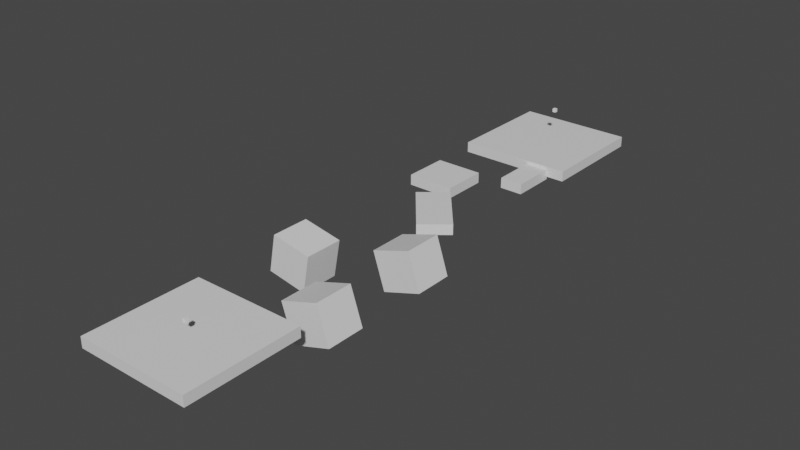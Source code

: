 # Source: Level1.blend  (saved by Blender 2.92.15; exported with 4.5.12 LTS)
import bpy
from mathutils import Matrix  # noqa: F401  (used for matrix-valued properties, if any)

bpy.ops.wm.read_factory_settings(use_empty=True)
scene = bpy.context.scene
scene.name = 'Scene'

# ---- collections
col_collection = bpy.data.collections.new('Collection'); scene.collection.children.link(col_collection)

# ---- materials (node trees are filled in below, after node groups)
mat_material = bpy.data.materials.new('Material')
mat_material.alpha_threshold = 0.0
mat_material.use_transparent_shadow = False
mat_material.line_color = (0.0, 0.0, 0.0, 1.0)

# ---- material node trees
mat_material.use_nodes = True; mat_material.node_tree.nodes.clear()
_N = mat_material.node_tree.nodes; _L = mat_material.node_tree.links
n0 = _N.new('ShaderNodeOutputMaterial'); n0.name = 'Material Output'; n0.location = (300, 300)
n1 = _N.new('ShaderNodeBsdfPrincipled'); n1.name = 'Principled BSDF'; n1.location = (10, 300)
n1.distribution = 'GGX'
n1.subsurface_method = 'BURLEY'
n1.inputs[2].default_value = 0.4
n1.inputs[3].default_value = 1.45
n1.inputs[27].default_value = (0.0, 0.0, 0.0, 1.0)
n1.inputs[28].default_value = 1.0
_L.new(n1.outputs[0], n0.inputs[0])
n0.is_active_output = True

# ---- world
world_world = bpy.data.worlds.new('World'); scene.world = world_world
world_world.use_nodes = True; world_world.node_tree.nodes.clear()
_N = world_world.node_tree.nodes; _L = world_world.node_tree.links
n0 = _N.new('ShaderNodeOutputWorld'); n0.name = 'World Output'; n0.location = (300, 300)
n1 = _N.new('ShaderNodeBackground'); n1.name = 'Background'; n1.location = (10, 300)
n1.inputs[0].default_value = (0.05088, 0.05088, 0.05088, 1.0)
_L.new(n1.outputs[0], n0.inputs[0])
n0.is_active_output = True
world_world.color = (0.05088, 0.05088, 0.05088)
world_world.use_sun_shadow = False
world_world.sun_shadow_jitter_overblur = 0.0

# ---- meshes
me_cube = bpy.data.meshes.new('Cube')
me_cube.from_pydata([(1.0, 1.0, 1.0), (1.0, 1.0, -1.0), (1.0, -1.0, 1.0), (1.0, -1.0, -1.0), (-1.0, 1.0, 1.0), (-1.0, 1.0, -1.0), (-1.0, -1.0, 1.0), (-1.0, -1.0, -1.0)], [], [(0, 4, 6, 2), (3, 2, 6, 7), (7, 6, 4, 5), (5, 1, 3, 7), (1, 0, 2, 3), (5, 4, 0, 1)])
_uv = me_cube.uv_layers.new(name='UVMap')
_uv.uv.foreach_set('vector', [0.625, 0.5, 0.875, 0.5, 0.875, 0.75, 0.625, 0.75, 0.375, 0.75, 0.625, 0.75, 0.625, 1.0, 0.375, 1.0, 0.375, 0.0, 0.625, 0.0, 0.625, 0.25, 0.375, 0.25, 0.125, 0.5, 0.375, 0.5, 0.375, 0.75, 0.125, 0.75, 0.375, 0.5, 0.625, 0.5, 0.625, 0.75, 0.375, 0.75, 0.375, 0.25, 0.625, 0.25, 0.625, 0.5, 0.375, 0.5])
me_cube.materials.append(mat_material)
me_cube.use_remesh_preserve_volume = False
me_cube.use_remesh_preserve_attributes = False
me_cube.use_mirror_vertex_groups = False
me_cube.update()
me_cube_001 = bpy.data.meshes.new('Cube.001')
me_cube_001.from_pydata([(1.0, 1.0, 1.0), (1.0, 1.0, -1.0), (1.0, -1.0, 1.0), (1.0, -1.0, -1.0), (-1.0, 1.0, 1.0), (-1.0, 1.0, -1.0), (-1.0, -1.0, 1.0), (-1.0, -1.0, -1.0)], [], [(0, 4, 6, 2), (3, 2, 6, 7), (7, 6, 4, 5), (5, 1, 3, 7), (1, 0, 2, 3), (5, 4, 0, 1)])
_uv = me_cube_001.uv_layers.new(name='UVMap')
_uv.uv.foreach_set('vector', [0.625, 0.5, 0.875, 0.5, 0.875, 0.75, 0.625, 0.75, 0.375, 0.75, 0.625, 0.75, 0.625, 1.0, 0.375, 1.0, 0.375, 0.0, 0.625, 0.0, 0.625, 0.25, 0.375, 0.25, 0.125, 0.5, 0.375, 0.5, 0.375, 0.75, 0.125, 0.75, 0.375, 0.5, 0.625, 0.5, 0.625, 0.75, 0.375, 0.75, 0.375, 0.25, 0.625, 0.25, 0.625, 0.5, 0.375, 0.5])
me_cube_001.materials.append(mat_material)
me_cube_001.use_remesh_preserve_volume = False
me_cube_001.use_remesh_preserve_attributes = False
me_cube_001.use_mirror_vertex_groups = False
me_cube_001.update()
me_cube_002 = bpy.data.meshes.new('Cube.002')
me_cube_002.from_pydata([(1.0, 1.0, 1.0), (1.0, 1.0, -1.0), (1.0, -1.0, 1.0), (1.0, -1.0, -1.0), (-1.0, 1.0, 1.0), (-1.0, 1.0, -1.0), (-1.0, -1.0, 1.0), (-1.0, -1.0, -1.0)], [], [(0, 4, 6, 2), (3, 2, 6, 7), (7, 6, 4, 5), (5, 1, 3, 7), (1, 0, 2, 3), (5, 4, 0, 1)])
_uv = me_cube_002.uv_layers.new(name='UVMap')
_uv.uv.foreach_set('vector', [0.625, 0.5, 0.875, 0.5, 0.875, 0.75, 0.625, 0.75, 0.375, 0.75, 0.625, 0.75, 0.625, 1.0, 0.375, 1.0, 0.375, 0.0, 0.625, 0.0, 0.625, 0.25, 0.375, 0.25, 0.125, 0.5, 0.375, 0.5, 0.375, 0.75, 0.125, 0.75, 0.375, 0.5, 0.625, 0.5, 0.625, 0.75, 0.375, 0.75, 0.375, 0.25, 0.625, 0.25, 0.625, 0.5, 0.375, 0.5])
me_cube_002.materials.append(mat_material)
me_cube_002.use_remesh_preserve_volume = False
me_cube_002.use_remesh_preserve_attributes = False
me_cube_002.use_mirror_vertex_groups = False
me_cube_002.update()
me_cube_003 = bpy.data.meshes.new('Cube.003')
me_cube_003.from_pydata([(-1.0, -1.0, -1.0), (-1.0, -1.0, 1.0), (-1.0, 1.0, -1.0), (-1.0, 1.0, 1.0), (1.0, -1.0, -1.0), (1.0, -1.0, 1.0), (1.0, 1.0, -1.0), (1.0, 1.0, 1.0)], [], [(0, 1, 3, 2), (2, 3, 7, 6), (6, 7, 5, 4), (4, 5, 1, 0), (2, 6, 4, 0), (7, 3, 1, 5)])
_uv = me_cube_003.uv_layers.new(name='UVMap')
_uv.uv.foreach_set('vector', [0.375, 0.0, 0.625, 0.0, 0.625, 0.25, 0.375, 0.25, 0.375, 0.25, 0.625, 0.25, 0.625, 0.5, 0.375, 0.5, 0.375, 0.5, 0.625, 0.5, 0.625, 0.75, 0.375, 0.75, 0.375, 0.75, 0.625, 0.75, 0.625, 1.0, 0.375, 1.0, 0.125, 0.5, 0.375, 0.5, 0.375, 0.75, 0.125, 0.75, 0.625, 0.5, 0.875, 0.5, 0.875, 0.75, 0.625, 0.75])
me_cube_003.use_remesh_fix_poles = True
me_cube_003.use_remesh_preserve_attributes = False
me_cube_003.use_mirror_vertex_groups = False
me_cube_003.update()
me_cube_004 = bpy.data.meshes.new('Cube.004')
me_cube_004.from_pydata([(1.0, 1.0, 1.0), (1.0, 1.0, -1.0), (1.0, -1.0, 1.0), (1.0, -1.0, -1.0), (-1.0, 1.0, 1.0), (-1.0, 1.0, -1.0), (-1.0, -1.0, 1.0), (-1.0, -1.0, -1.0)], [], [(0, 4, 6, 2), (3, 2, 6, 7), (7, 6, 4, 5), (5, 1, 3, 7), (1, 0, 2, 3), (5, 4, 0, 1)])
_uv = me_cube_004.uv_layers.new(name='UVMap')
_uv.uv.foreach_set('vector', [0.625, 0.5, 0.875, 0.5, 0.875, 0.75, 0.625, 0.75, 0.375, 0.75, 0.625, 0.75, 0.625, 1.0, 0.375, 1.0, 0.375, 0.0, 0.625, 0.0, 0.625, 0.25, 0.375, 0.25, 0.125, 0.5, 0.375, 0.5, 0.375, 0.75, 0.125, 0.75, 0.375, 0.5, 0.625, 0.5, 0.625, 0.75, 0.375, 0.75, 0.375, 0.25, 0.625, 0.25, 0.625, 0.5, 0.375, 0.5])
me_cube_004.materials.append(mat_material)
me_cube_004.use_remesh_preserve_volume = False
me_cube_004.use_remesh_preserve_attributes = False
me_cube_004.use_mirror_vertex_groups = False
me_cube_004.update()
me_cube_005 = bpy.data.meshes.new('Cube.005')
me_cube_005.from_pydata([(1.0, 1.0, 1.0), (1.0, 1.0, -1.0), (1.0, -1.0, 1.0), (1.0, -1.0, -1.0), (-1.0, 1.0, 1.0), (-1.0, 1.0, -1.0), (-1.0, -1.0, 1.0), (-1.0, -1.0, -1.0)], [], [(0, 4, 6, 2), (3, 2, 6, 7), (7, 6, 4, 5), (5, 1, 3, 7), (1, 0, 2, 3), (5, 4, 0, 1)])
_uv = me_cube_005.uv_layers.new(name='UVMap')
_uv.uv.foreach_set('vector', [0.625, 0.5, 0.875, 0.5, 0.875, 0.75, 0.625, 0.75, 0.375, 0.75, 0.625, 0.75, 0.625, 1.0, 0.375, 1.0, 0.375, 0.0, 0.625, 0.0, 0.625, 0.25, 0.375, 0.25, 0.125, 0.5, 0.375, 0.5, 0.375, 0.75, 0.125, 0.75, 0.375, 0.5, 0.625, 0.5, 0.625, 0.75, 0.375, 0.75, 0.375, 0.25, 0.625, 0.25, 0.625, 0.5, 0.375, 0.5])
me_cube_005.materials.append(mat_material)
me_cube_005.use_remesh_preserve_volume = False
me_cube_005.use_remesh_preserve_attributes = False
me_cube_005.use_mirror_vertex_groups = False
me_cube_005.update()
me_cube_006 = bpy.data.meshes.new('Cube.006')
me_cube_006.from_pydata([(1.0, 1.0, 1.0), (1.0, 1.0, -1.0), (1.0, -1.0, 1.0), (1.0, -1.0, -1.0), (-1.0, 1.0, 1.0), (-1.0, 1.0, -1.0), (-1.0, -1.0, 1.0), (-1.0, -1.0, -1.0)], [], [(0, 4, 6, 2), (3, 2, 6, 7), (7, 6, 4, 5), (5, 1, 3, 7), (1, 0, 2, 3), (5, 4, 0, 1)])
_uv = me_cube_006.uv_layers.new(name='UVMap')
_uv.uv.foreach_set('vector', [0.625, 0.5, 0.875, 0.5, 0.875, 0.75, 0.625, 0.75, 0.375, 0.75, 0.625, 0.75, 0.625, 1.0, 0.375, 1.0, 0.375, 0.0, 0.625, 0.0, 0.625, 0.25, 0.375, 0.25, 0.125, 0.5, 0.375, 0.5, 0.375, 0.75, 0.125, 0.75, 0.375, 0.5, 0.625, 0.5, 0.625, 0.75, 0.375, 0.75, 0.375, 0.25, 0.625, 0.25, 0.625, 0.5, 0.375, 0.5])
me_cube_006.materials.append(mat_material)
me_cube_006.use_remesh_preserve_volume = False
me_cube_006.use_remesh_preserve_attributes = False
me_cube_006.use_mirror_vertex_groups = False
me_cube_006.update()
me_cube_007 = bpy.data.meshes.new('Cube.007')
me_cube_007.from_pydata([(1.0, 1.0, 1.0), (1.0, 1.0, -1.0), (1.0, -1.0, 1.0), (1.0, -1.0, -1.0), (-1.0, 1.0, 1.0), (-1.0, 1.0, -1.0), (-1.0, -1.0, 1.0), (-1.0, -1.0, -1.0)], [], [(0, 4, 6, 2), (3, 2, 6, 7), (7, 6, 4, 5), (5, 1, 3, 7), (1, 0, 2, 3), (5, 4, 0, 1)])
_uv = me_cube_007.uv_layers.new(name='UVMap')
_uv.uv.foreach_set('vector', [0.625, 0.5, 0.875, 0.5, 0.875, 0.75, 0.625, 0.75, 0.375, 0.75, 0.625, 0.75, 0.625, 1.0, 0.375, 1.0, 0.375, 0.0, 0.625, 0.0, 0.625, 0.25, 0.375, 0.25, 0.125, 0.5, 0.375, 0.5, 0.375, 0.75, 0.125, 0.75, 0.375, 0.5, 0.625, 0.5, 0.625, 0.75, 0.375, 0.75, 0.375, 0.25, 0.625, 0.25, 0.625, 0.5, 0.375, 0.5])
me_cube_007.materials.append(mat_material)
me_cube_007.use_remesh_preserve_volume = False
me_cube_007.use_remesh_preserve_attributes = False
me_cube_007.use_mirror_vertex_groups = False
me_cube_007.update()
me_cube_008 = bpy.data.meshes.new('Cube.008')
me_cube_008.from_pydata([(1.0, 1.0, 1.0), (1.0, 1.0, -1.0), (1.0, -1.0, 1.0), (1.0, -1.0, -1.0), (-1.0, 1.0, 1.0), (-1.0, 1.0, -1.0), (-1.0, -1.0, 1.0), (-1.0, -1.0, -1.0)], [], [(0, 4, 6, 2), (3, 2, 6, 7), (7, 6, 4, 5), (5, 1, 3, 7), (1, 0, 2, 3), (5, 4, 0, 1)])
_uv = me_cube_008.uv_layers.new(name='UVMap')
_uv.uv.foreach_set('vector', [0.625, 0.5, 0.875, 0.5, 0.875, 0.75, 0.625, 0.75, 0.375, 0.75, 0.625, 0.75, 0.625, 1.0, 0.375, 1.0, 0.375, 0.0, 0.625, 0.0, 0.625, 0.25, 0.375, 0.25, 0.125, 0.5, 0.375, 0.5, 0.375, 0.75, 0.125, 0.75, 0.375, 0.5, 0.625, 0.5, 0.625, 0.75, 0.375, 0.75, 0.375, 0.25, 0.625, 0.25, 0.625, 0.5, 0.375, 0.5])
me_cube_008.materials.append(mat_material)
me_cube_008.use_remesh_preserve_volume = False
me_cube_008.use_remesh_preserve_attributes = False
me_cube_008.use_mirror_vertex_groups = False
me_cube_008.update()
me_cube_009 = bpy.data.meshes.new('Cube.009')
me_cube_009.from_pydata([(-1.0, -1.0, -1.0), (-1.0, -1.0, 1.0), (-1.0, 1.0, -1.0), (-1.0, 1.0, 1.0), (1.0, -1.0, -1.0), (1.0, -1.0, 1.0), (1.0, 1.0, -1.0), (1.0, 1.0, 1.0)], [], [(0, 1, 3, 2), (2, 3, 7, 6), (6, 7, 5, 4), (4, 5, 1, 0), (2, 6, 4, 0), (7, 3, 1, 5)])
_uv = me_cube_009.uv_layers.new(name='UVMap')
_uv.uv.foreach_set('vector', [0.375, 0.0, 0.625, 0.0, 0.625, 0.25, 0.375, 0.25, 0.375, 0.25, 0.625, 0.25, 0.625, 0.5, 0.375, 0.5, 0.375, 0.5, 0.625, 0.5, 0.625, 0.75, 0.375, 0.75, 0.375, 0.75, 0.625, 0.75, 0.625, 1.0, 0.375, 1.0, 0.125, 0.5, 0.375, 0.5, 0.375, 0.75, 0.125, 0.75, 0.625, 0.5, 0.875, 0.5, 0.875, 0.75, 0.625, 0.75])
me_cube_009.use_remesh_fix_poles = True
me_cube_009.use_remesh_preserve_attributes = False
me_cube_009.use_mirror_vertex_groups = False
me_cube_009.update()

# ---- objects
ob_platform_000 = bpy.data.objects.new('Platform.000', me_cube)
ob_platform_001 = bpy.data.objects.new('Platform.001', me_cube_001)
ob_platform_002 = bpy.data.objects.new('Platform.002', me_cube_002)
ob_spawn = bpy.data.objects.new('Spawn', me_cube_003)
ob_platform_003 = bpy.data.objects.new('Platform.003', me_cube_004)
ob_platform_007 = bpy.data.objects.new('Platform.007', me_cube_005)
ob_platform_004 = bpy.data.objects.new('Platform.004', me_cube_006)
ob_platform_005 = bpy.data.objects.new('Platform.005', me_cube_007)
ob_platform_006 = bpy.data.objects.new('Platform.006', me_cube_008)
ob_goal = bpy.data.objects.new('Goal', me_cube_009)

# ---- transforms, parenting, visibility, modifiers, constraints
ob_platform_000.location = (-0.8782, -29.77, -0.2145)
ob_platform_000.scale = (17.16, -17.04, 1.573)
ob_platform_000.lock_rotations_4d = False
ob_platform_000.empty_display_type = 'ARROWS'
ob_platform_000.lineart.crease_threshold = 0.0
ob_platform_001.location = (11.31, -0.6398, -3.353)
ob_platform_001.rotation_euler = (0.0, -0.3151, 0.0)
ob_platform_001.scale = (6.049, -5.793, 5.745)
ob_platform_001.lock_rotations_4d = False
ob_platform_001.empty_display_type = 'ARROWS'
ob_platform_001.lineart.crease_threshold = 0.0
ob_platform_002.location = (-11.91, 17.4, -3.252)
ob_platform_002.rotation_euler = (0.0, 0.1873, 0.0)
ob_platform_002.scale = (6.049, -5.793, 5.745)
ob_platform_002.lock_rotations_4d = False
ob_platform_002.empty_display_type = 'ARROWS'
ob_platform_002.lineart.crease_threshold = 0.0
ob_spawn.location = (0.0, 116.1, 10.44)
ob_spawn.scale = (0.5217, 0.5217, 0.5217)
ob_spawn.lineart.crease_threshold = 0.0
ob_platform_003.location = (11.31, 32.27, -3.636)
ob_platform_003.rotation_euler = (0.0, -0.3151, 0.0)
ob_platform_003.scale = (6.049, -5.793, 5.745)
ob_platform_003.lock_rotations_4d = False
ob_platform_003.empty_display_type = 'ARROWS'
ob_platform_003.lineart.crease_threshold = 0.0
ob_platform_007.location = (-0.8782, 113.1, -0.2145)
ob_platform_007.scale = (17.16, -17.04, 1.573)
ob_platform_007.lock_rotations_4d = False
ob_platform_007.empty_display_type = 'ARROWS'
ob_platform_007.lineart.crease_threshold = 0.0
ob_platform_004.location = (2.162, 53.4, -0.2145)
ob_platform_004.rotation_euler = (0.0, -0.0, 0.6885)
ob_platform_004.scale = (4.878, 9.93, 1.573)
ob_platform_004.lock_rotations_4d = False
ob_platform_004.empty_display_type = 'ARROWS'
ob_platform_004.lineart.crease_threshold = 0.0
ob_platform_005.location = (-9.176, 72.95, -0.2145)
ob_platform_005.scale = (7.116, 6.805, 1.573)
ob_platform_005.lock_rotations_4d = False
ob_platform_005.empty_display_type = 'ARROWS'
ob_platform_005.lineart.crease_threshold = 0.0
ob_platform_006.location = (7.303, 89.61, -1.151)
ob_platform_006.scale = (3.466, 6.805, 1.573)
ob_platform_006.lock_rotations_4d = False
ob_platform_006.empty_display_type = 'ARROWS'
ob_platform_006.lineart.crease_threshold = 0.0
ob_goal.location = (0.0, -31.65, 5.503)
ob_goal.scale = (0.5217, 0.5217, 0.5217)
ob_goal.lineart.crease_threshold = 0.0

# ---- collection membership
col_collection.objects.link(ob_platform_000)
col_collection.objects.link(ob_platform_001)
col_collection.objects.link(ob_platform_002)
col_collection.objects.link(ob_spawn)
col_collection.objects.link(ob_platform_003)
col_collection.objects.link(ob_platform_007)
col_collection.objects.link(ob_platform_004)
col_collection.objects.link(ob_platform_005)
col_collection.objects.link(ob_platform_006)
col_collection.objects.link(ob_goal)

# ---- scene / render settings (as saved in the file)
scene.frame_start = 1; scene.frame_end = 250; scene.frame_set(1)
scene.render.engine = 'BLENDER_EEVEE_NEXT'
scene.cycles.use_denoising = False
scene.cycles.samples = 128
scene.cycles.sampling_pattern = 'TABULATED_SOBOL'
scene.cycles.use_adaptive_sampling = False
scene.cycles.use_light_tree = False
scene.view_settings.view_transform = 'Filmic'
bpy.context.view_layer.update()

# ---- added for rendering (the .blend has no active camera and no usable light): camera, sun
cam_auto = bpy.data.cameras.new('AutoCamera')
cam_auto.lens = 50.0
cam_auto.sensor_width = 36.0
cam_auto.clip_end = 2958.98
ob_auto_camera = bpy.data.objects.new('AutoCamera', cam_auto)
scene.collection.objects.link(ob_auto_camera)
ob_auto_camera.location = (168.562, -160.673, 134.879)
ob_auto_camera.rotation_euler = (1.09748, -7.21219e-08, 0.694738)
scene.camera = ob_auto_camera
light_auto_sun = bpy.data.lights.new('AutoSun', 'SUN')
light_auto_sun.energy = 3.0
light_auto_sun.angle = 0.0523599
ob_auto_sun = bpy.data.objects.new('AutoSun', light_auto_sun)
scene.collection.objects.link(ob_auto_sun)
ob_auto_sun.rotation_euler = (0.872665, 0.174533, 0.523599)
bpy.context.view_layer.update()
